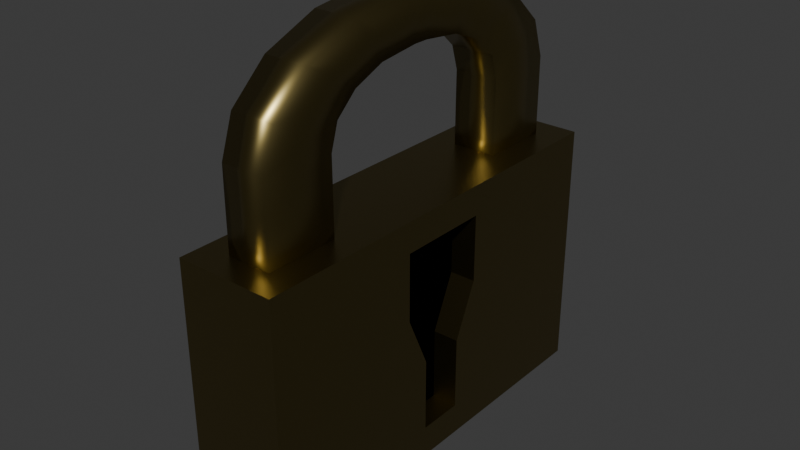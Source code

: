 # Source: Lock.blend  (saved by Blender 4.0.36; exported with 4.5.12 LTS)
import bpy
from mathutils import Matrix  # noqa: F401  (used for matrix-valued properties, if any)

bpy.ops.wm.read_factory_settings(use_empty=True)
scene = bpy.context.scene
scene.name = 'Scene'

# ---- collections
col_collection = bpy.data.collections.new('Collection'); scene.collection.children.link(col_collection)

# ---- materials (node trees are filled in below, after node groups)
mat_material = bpy.data.materials.new('Material')
mat_material.alpha_threshold = 0.0
mat_material.use_transparent_shadow = False
mat_material.roughness = 0.5
mat_material.line_color = (0.0, 0.0, 0.0, 1.0)
mat_material_001 = bpy.data.materials.new('Material.001')
mat_material_001.use_transparent_shadow = False

# ---- material node trees
mat_material.use_nodes = True; mat_material.node_tree.nodes.clear()
_N = mat_material.node_tree.nodes; _L = mat_material.node_tree.links
n0 = _N.new('ShaderNodeOutputMaterial'); n0.name = 'Material Output'; n0.location = (300, 300)
n1 = _N.new('ShaderNodeBsdfPrincipled'); n1.name = 'Principled BSDF'; n1.location = (10, 300)
n1.inputs[0].default_value = (0.2514, 0.1973, 0.07188, 1.0)
n1.inputs[1].default_value = 1.0
n1.inputs[2].default_value = 0.3349
n1.inputs[3].default_value = 1.45
_L.new(n1.outputs[0], n0.inputs[0])
n0.is_active_output = True
mat_material_001.use_nodes = True; mat_material_001.node_tree.nodes.clear()
_N = mat_material_001.node_tree.nodes; _L = mat_material_001.node_tree.links
n0 = _N.new('ShaderNodeBsdfPrincipled'); n0.name = 'Principled BSDF'; n0.location = (10, 300)
n0.inputs[0].default_value = (0.0, 0.0, 0.0, 1.0)
n0.inputs[2].default_value = 1.0
n0.inputs[3].default_value = 1.45
n0.inputs[13].default_value = 0.0
n1 = _N.new('ShaderNodeOutputMaterial'); n1.name = 'Material Output'; n1.location = (300, 300)
_L.new(n0.outputs[0], n1.inputs[0])
n1.is_active_output = True

# ---- world
world_world = bpy.data.worlds.new('World'); scene.world = world_world
world_world.use_nodes = True; world_world.node_tree.nodes.clear()
_N = world_world.node_tree.nodes; _L = world_world.node_tree.links
n0 = _N.new('ShaderNodeOutputWorld'); n0.name = 'World Output'; n0.location = (300, 300)
n1 = _N.new('ShaderNodeBackground'); n1.name = 'Background'; n1.location = (10, 300)
n1.inputs[0].default_value = (0.05088, 0.05088, 0.05088, 1.0)
_L.new(n1.outputs[0], n0.inputs[0])
n0.is_active_output = True
world_world.color = (0.05088, 0.05088, 0.05088)
world_world.use_sun_shadow = False
world_world.sun_shadow_jitter_overblur = 0.0

# ---- meshes
me_cube = bpy.data.meshes.new('Cube')
me_cube.from_pydata([(1.0, 1.0, 1.0), (1.0, 1.0, -1.0), (1.0, -1.0, 1.0), (1.0, -1.0, -1.0), (-1.0, 1.0, 1.0), (-1.0, 1.0, -1.0), (-1.0, -1.0, 1.0), (-1.0, -1.0, -1.0), (-1.0, 0.3333, -1.0), (-1.0, -0.3333, -1.0), (1.0, 0.2236, 0.7665), (1.0, -0.2236, 0.7665), (-1.0, -0.3333, 1.0), (-1.0, 0.3333, 1.0), (1.0, -0.1086, -0.7518), (1.0, 0.1086, -0.7518), (1.0, 1.0, 0.3333), (1.0, 1.0, -0.3333), (-1.0, -1.0, -0.3333), (-1.0, -1.0, 0.3333), (1.0, -1.0, 0.3333), (1.0, -1.0, -0.3333), (-1.0, 1.0, 0.3333), (-1.0, 1.0, -0.3333), (1.0, 0.2236, 0.2415), (1.0, 0.1086, -0.1779), (1.0, -0.2236, 0.2415), (1.0, -0.1086, -0.1779), (-1.0, -0.3333, 0.3333), (-1.0, -0.3333, -0.3333), (-1.0, 0.3333, 0.3333), (-1.0, 0.3333, -0.3333), (1.0, 0.3333, 1.0), (1.0, -0.3333, 1.0), (1.0, -0.3333, -1.0), (1.0, 0.3333, -1.0), (1.0, 0.3333, -0.3333), (1.0, -0.3333, -0.3333), (1.0, 0.3333, 0.3333), (1.0, -0.3333, 0.3333), (0.4754, 0.1086, -0.1779), (0.4754, -0.1086, -0.1779), (0.4754, 0.2236, 0.2415), (0.4754, -0.2236, 0.2415), (0.4754, 0.2236, 0.7665), (0.4754, -0.2236, 0.7665), (0.4754, -0.1086, -0.7518), (0.4754, 0.1086, -0.7518)], [], [(33, 12, 6, 2), (20, 2, 6, 19), (30, 13, 4, 22), (9, 34, 3, 7), (39, 33, 2, 20), (22, 4, 0, 16), (16, 0, 32, 38), (11, 26, 43, 45), (5, 1, 35, 8), (8, 35, 34, 9), (19, 6, 12, 28), (28, 12, 13, 30), (0, 4, 13, 32), (32, 13, 12, 33), (9, 29, 31, 8), (29, 28, 30, 31), (7, 18, 29, 9), (18, 19, 28, 29), (14, 15, 47, 46), (27, 14, 46, 41), (1, 17, 36, 35), (17, 16, 38, 36), (5, 23, 17, 1), (23, 22, 16, 17), (34, 37, 21, 3), (37, 39, 20, 21), (8, 31, 23, 5), (31, 30, 22, 23), (3, 21, 18, 7), (21, 20, 19, 18), (11, 10, 32, 33), (15, 14, 34, 35), (25, 15, 35, 36), (14, 27, 37, 34), (10, 24, 38, 32), (24, 25, 36, 38), (26, 11, 33, 39), (27, 26, 39, 37), (42, 44, 45, 43), (47, 40, 41, 46), (40, 42, 43, 41), (24, 10, 44, 42), (15, 25, 40, 47), (10, 11, 45, 44), (26, 27, 41, 43), (25, 24, 42, 40)])
me_cube.polygons.foreach_set('material_index', [0, 0, 0, 0, 0, 0, 0, 0, 0, 0, 0, 0, 0, 0, 0, 0, 0, 0, 0, 0, 0, 0, 0, 0, 0, 0, 0, 0, 0, 0, 0, 0, 0, 0, 0, 0, 0, 0, 1, 1, 1, 0, 0, 0, 0, 0])
_uv = me_cube.uv_layers.new(name='UVMap')
_uv.uv.foreach_set('vector', [0.625, 0.6667, 0.875, 0.6667, 0.875, 0.75, 0.625, 0.75, 0.5417, 0.75, 0.625, 0.75, 0.625, 1.0, 0.5417, 1.0, 0.5417, 0.1667, 0.625, 0.1667, 0.625, 0.25, 0.5417, 0.25, 0.125, 0.6667, 0.375, 0.6667, 0.375, 0.75, 0.125, 0.75, 0.5417, 0.6667, 0.625, 0.6667, 0.625, 0.75, 0.5417, 0.75, 0.5417, 0.25, 0.625, 0.25, 0.625, 0.5, 0.5417, 0.5, 0.5417, 0.5, 0.625, 0.5, 0.625, 0.5833, 0.5417, 0.5833, 0.6014, 0.6431, 0.5417, 0.6431, 0.5417, 0.6431, 0.6014, 0.6431, 0.125, 0.5, 0.375, 0.5, 0.375, 0.5833, 0.125, 0.5833, 0.125, 0.5833, 0.375, 0.5833, 0.375, 0.6667, 0.125, 0.6667, 0.5417, 0.0, 0.625, 0.0, 0.625, 0.08333, 0.5417, 0.08333, 0.5417, 0.08333, 0.625, 0.08333, 0.625, 0.1667, 0.5417, 0.1667, 0.625, 0.5, 0.875, 0.5, 0.875, 0.5833, 0.625, 0.5833, 0.625, 0.5833, 0.875, 0.5833, 0.875, 0.6667, 0.625, 0.6667, 0.375, 0.08333, 0.4583, 0.08333, 0.4583, 0.1667, 0.375, 0.1667, 0.4583, 0.08333, 0.5417, 0.08333, 0.5417, 0.1667, 0.4583, 0.1667, 0.375, 0.0, 0.4583, 0.0, 0.4583, 0.08333, 0.375, 0.08333, 0.4583, 0.0, 0.5417, 0.0, 0.5417, 0.08333, 0.4583, 0.08333, 0.3986, 0.6431, 0.3986, 0.6069, 0.3986, 0.6069, 0.3986, 0.6431, 0.4583, 0.6431, 0.3986, 0.6431, 0.3986, 0.6431, 0.4583, 0.6431, 0.375, 0.5, 0.4583, 0.5, 0.4583, 0.5833, 0.375, 0.5833, 0.4583, 0.5, 0.5417, 0.5, 0.5417, 0.5833, 0.4583, 0.5833, 0.375, 0.25, 0.4583, 0.25, 0.4583, 0.5, 0.375, 0.5, 0.4583, 0.25, 0.5417, 0.25, 0.5417, 0.5, 0.4583, 0.5, 0.375, 0.6667, 0.4583, 0.6667, 0.4583, 0.75, 0.375, 0.75, 0.4583, 0.6667, 0.5417, 0.6667, 0.5417, 0.75, 0.4583, 0.75, 0.375, 0.1667, 0.4583, 0.1667, 0.4583, 0.25, 0.375, 0.25, 0.4583, 0.1667, 0.5417, 0.1667, 0.5417, 0.25, 0.4583, 0.25, 0.375, 0.75, 0.4583, 0.75, 0.4583, 1.0, 0.375, 1.0, 0.4583, 0.75, 0.5417, 0.75, 0.5417, 1.0, 0.4583, 1.0, 0.6014, 0.6431, 0.6014, 0.6069, 0.625, 0.5833, 0.625, 0.6667, 0.3986, 0.6069, 0.3986, 0.6431, 0.375, 0.6667, 0.375, 0.5833, 0.4583, 0.6069, 0.3986, 0.6069, 0.375, 0.5833, 0.4583, 0.5833, 0.3986, 0.6431, 0.4583, 0.6431, 0.4583, 0.6667, 0.375, 0.6667, 0.6014, 0.6069, 0.5417, 0.6069, 0.5417, 0.5833, 0.625, 0.5833, 0.5417, 0.6069, 0.4583, 0.6069, 0.4583, 0.5833, 0.5417, 0.5833, 0.5417, 0.6431, 0.6014, 0.6431, 0.625, 0.6667, 0.5417, 0.6667, 0.4583, 0.6431, 0.5417, 0.6431, 0.5417, 0.6667, 0.4583, 0.6667, 0.5417, 0.6069, 0.6014, 0.6069, 0.6014, 0.6431, 0.5417, 0.6431, 0.3986, 0.6069, 0.4583, 0.6069, 0.4583, 0.6431, 0.3986, 0.6431, 0.4583, 0.6069, 0.5417, 0.6069, 0.5417, 0.6431, 0.4583, 0.6431, 0.5417, 0.6069, 0.6014, 0.6069, 0.6014, 0.6069, 0.5417, 0.6069, 0.3986, 0.6069, 0.4583, 0.6069, 0.4583, 0.6069, 0.3986, 0.6069, 0.6014, 0.6069, 0.6014, 0.6431, 0.6014, 0.6431, 0.6014, 0.6069, 0.5417, 0.6431, 0.4583, 0.6431, 0.4583, 0.6431, 0.5417, 0.6431, 0.4583, 0.6069, 0.5417, 0.6069, 0.5417, 0.6069, 0.4583, 0.6069])
me_cube.materials.append(mat_material)
me_cube.materials.append(mat_material_001)
me_cube.use_mirror_vertex_groups = False
me_cube.update()
me_plane = bpy.data.meshes.new('Plane')
me_plane.from_pydata([(1.0, -1.25, -0.25), (1.0, -0.75, -0.25), (1.0, -0.75, 0.25), (1.0, -1.25, 0.25), (1.0, 1.25, -0.25), (1.0, 0.75, -0.25), (1.0, 0.75, 0.25), (1.0, 1.25, 0.25), (-0.09944, -1.249, -0.25), (-0.05044, -0.7512, -0.25), (-0.05044, -0.7512, 0.25), (-0.09944, -1.249, 0.25), (-1.249, -0.09944, -0.25), (-0.7512, -0.05044, -0.25), (-0.7512, -0.05044, 0.25), (-1.249, -0.09944, 0.25), (-0.5246, -1.161, -0.25), (-0.3333, -0.6986, -0.25), (-0.3333, -0.6986, 0.25), (-0.5246, -1.161, 0.25), (-0.9058, -0.9058, -0.25), (-0.5523, -0.5523, -0.25), (-0.5523, -0.5523, 0.25), (-0.9058, -0.9058, 0.25), (-1.161, -0.5246, -0.25), (-0.6986, -0.3333, -0.25), (-0.6986, -0.3333, 0.25), (-1.161, -0.5246, 0.25), (-0.09944, 1.249, -0.25), (-0.05044, 0.7512, -0.25), (-0.05044, 0.7512, 0.25), (-0.09944, 1.249, 0.25), (-1.249, 0.09944, -0.25), (-0.7512, 0.05044, -0.25), (-0.7512, 0.05044, 0.25), (-1.249, 0.09944, 0.25), (-0.5246, 1.161, -0.25), (-0.3333, 0.6986, -0.25), (-0.3333, 0.6986, 0.25), (-0.5246, 1.161, 0.25), (-0.9058, 0.9058, -0.25), (-0.5523, 0.5523, -0.25), (-0.5523, 0.5523, 0.25), (-0.9058, 0.9058, 0.25), (-1.161, 0.5246, -0.25), (-0.6986, 0.3333, -0.25), (-0.6986, 0.3333, 0.25), (-1.161, 0.5246, 0.25), (0.2834, -1.25, -0.25), (0.2834, -0.75, -0.25), (0.2834, -0.75, 0.25), (0.2834, -1.25, 0.25), (0.6417, -1.25, -0.25), (0.6417, -0.75, -0.25), (0.6417, -0.75, 0.25), (0.6417, -1.25, 0.25), (0.6417, 1.25, -0.25), (0.6417, 0.75, -0.25), (0.6417, 0.75, 0.25), (0.6417, 1.25, 0.25), (0.2834, 1.25, -0.25), (0.2834, 0.75, -0.25), (0.2834, 0.75, 0.25), (0.2834, 1.25, 0.25)], [], [(0, 1, 2, 3), (7, 6, 5, 4), (32, 33, 13, 12), (33, 34, 14, 13), (34, 35, 15, 14), (35, 32, 12, 15), (12, 13, 25, 24), (13, 14, 26, 25), (14, 15, 27, 26), (15, 12, 24, 27), (24, 25, 21, 20), (25, 26, 22, 21), (26, 27, 23, 22), (27, 24, 20, 23), (20, 21, 17, 16), (21, 22, 18, 17), (22, 23, 19, 18), (23, 20, 16, 19), (16, 17, 9, 8), (17, 18, 10, 9), (18, 19, 11, 10), (19, 16, 8, 11), (8, 9, 49, 48), (9, 10, 50, 49), (10, 11, 51, 50), (11, 8, 48, 51), (48, 49, 53, 52), (49, 50, 54, 53), (50, 51, 55, 54), (51, 48, 52, 55), (52, 53, 1, 0), (53, 54, 2, 1), (54, 55, 3, 2), (55, 52, 0, 3), (4, 5, 57, 56), (5, 6, 58, 57), (6, 7, 59, 58), (7, 4, 56, 59), (56, 57, 61, 60), (57, 58, 62, 61), (58, 59, 63, 62), (59, 56, 60, 63), (60, 61, 29, 28), (61, 62, 30, 29), (62, 63, 31, 30), (63, 60, 28, 31), (28, 29, 37, 36), (29, 30, 38, 37), (30, 31, 39, 38), (31, 28, 36, 39), (36, 37, 41, 40), (37, 38, 42, 41), (38, 39, 43, 42), (39, 36, 40, 43), (40, 41, 45, 44), (41, 42, 46, 45), (42, 43, 47, 46), (43, 40, 44, 47), (44, 45, 33, 32), (45, 46, 34, 33), (46, 47, 35, 34), (47, 44, 32, 35)])
me_plane.polygons.foreach_set('use_smooth', [True] * 62)
me_plane.materials.append(mat_material)
me_plane.update()

# ---- objects
ob_cube = bpy.data.objects.new('Cube', me_cube)
ob_plane = bpy.data.objects.new('Plane', me_plane)

# ---- transforms, parenting, visibility, modifiers, constraints
ob_cube.location = (0.0, 0.0, 0.0)
ob_cube.scale = (0.05969, 0.2499, 0.1538)
ob_cube.lock_rotations_4d = False
ob_cube.empty_display_type = 'ARROWS'
ob_cube.lineart.crease_threshold = 0.0
ob_plane.parent = ob_cube
ob_plane.matrix_parent_inverse = Matrix(((22.55, -0.0, 0.0, -0.0), (-0.0, 6.053, -0.0, 0.0), (0.0, -0.0, 8.753, -0.0), (-0.0, 0.0, -0.0, 1.0)))
ob_plane.location = (0.0, 0.0, 0.1769)
ob_plane.rotation_euler = (-0.0, 1.571, 0.0)
ob_plane.scale = (0.0796, 0.1151, 0.0796)

# ---- collection membership
col_collection.objects.link(ob_cube)
col_collection.objects.link(ob_plane)

# ---- scene / render settings (as saved in the file)
scene.frame_start = 1; scene.frame_end = 250; scene.frame_set(1)
scene.render.engine = 'BLENDER_EEVEE_NEXT'
scene.cycles.sampling_pattern = 'TABULATED_SOBOL'
bpy.context.view_layer.update()

# ---- added for rendering (the .blend has no active camera and no usable light): camera, sun
cam_auto = bpy.data.cameras.new('AutoCamera')
cam_auto.lens = 50.0
cam_auto.sensor_width = 36.0
cam_auto.clip_end = 1000.0
ob_auto_camera = bpy.data.objects.new('AutoCamera', cam_auto)
scene.collection.objects.link(ob_auto_camera)
ob_auto_camera.location = (0.680134, -0.816161, 0.653157)
ob_auto_camera.rotation_euler = (1.09748, -7.21219e-08, 0.694738)
scene.camera = ob_auto_camera
light_auto_sun = bpy.data.lights.new('AutoSun', 'SUN')
light_auto_sun.energy = 3.0
light_auto_sun.angle = 0.0523599
ob_auto_sun = bpy.data.objects.new('AutoSun', light_auto_sun)
scene.collection.objects.link(ob_auto_sun)
ob_auto_sun.rotation_euler = (0.872665, 0.174533, 0.523599)
bpy.context.view_layer.update()
